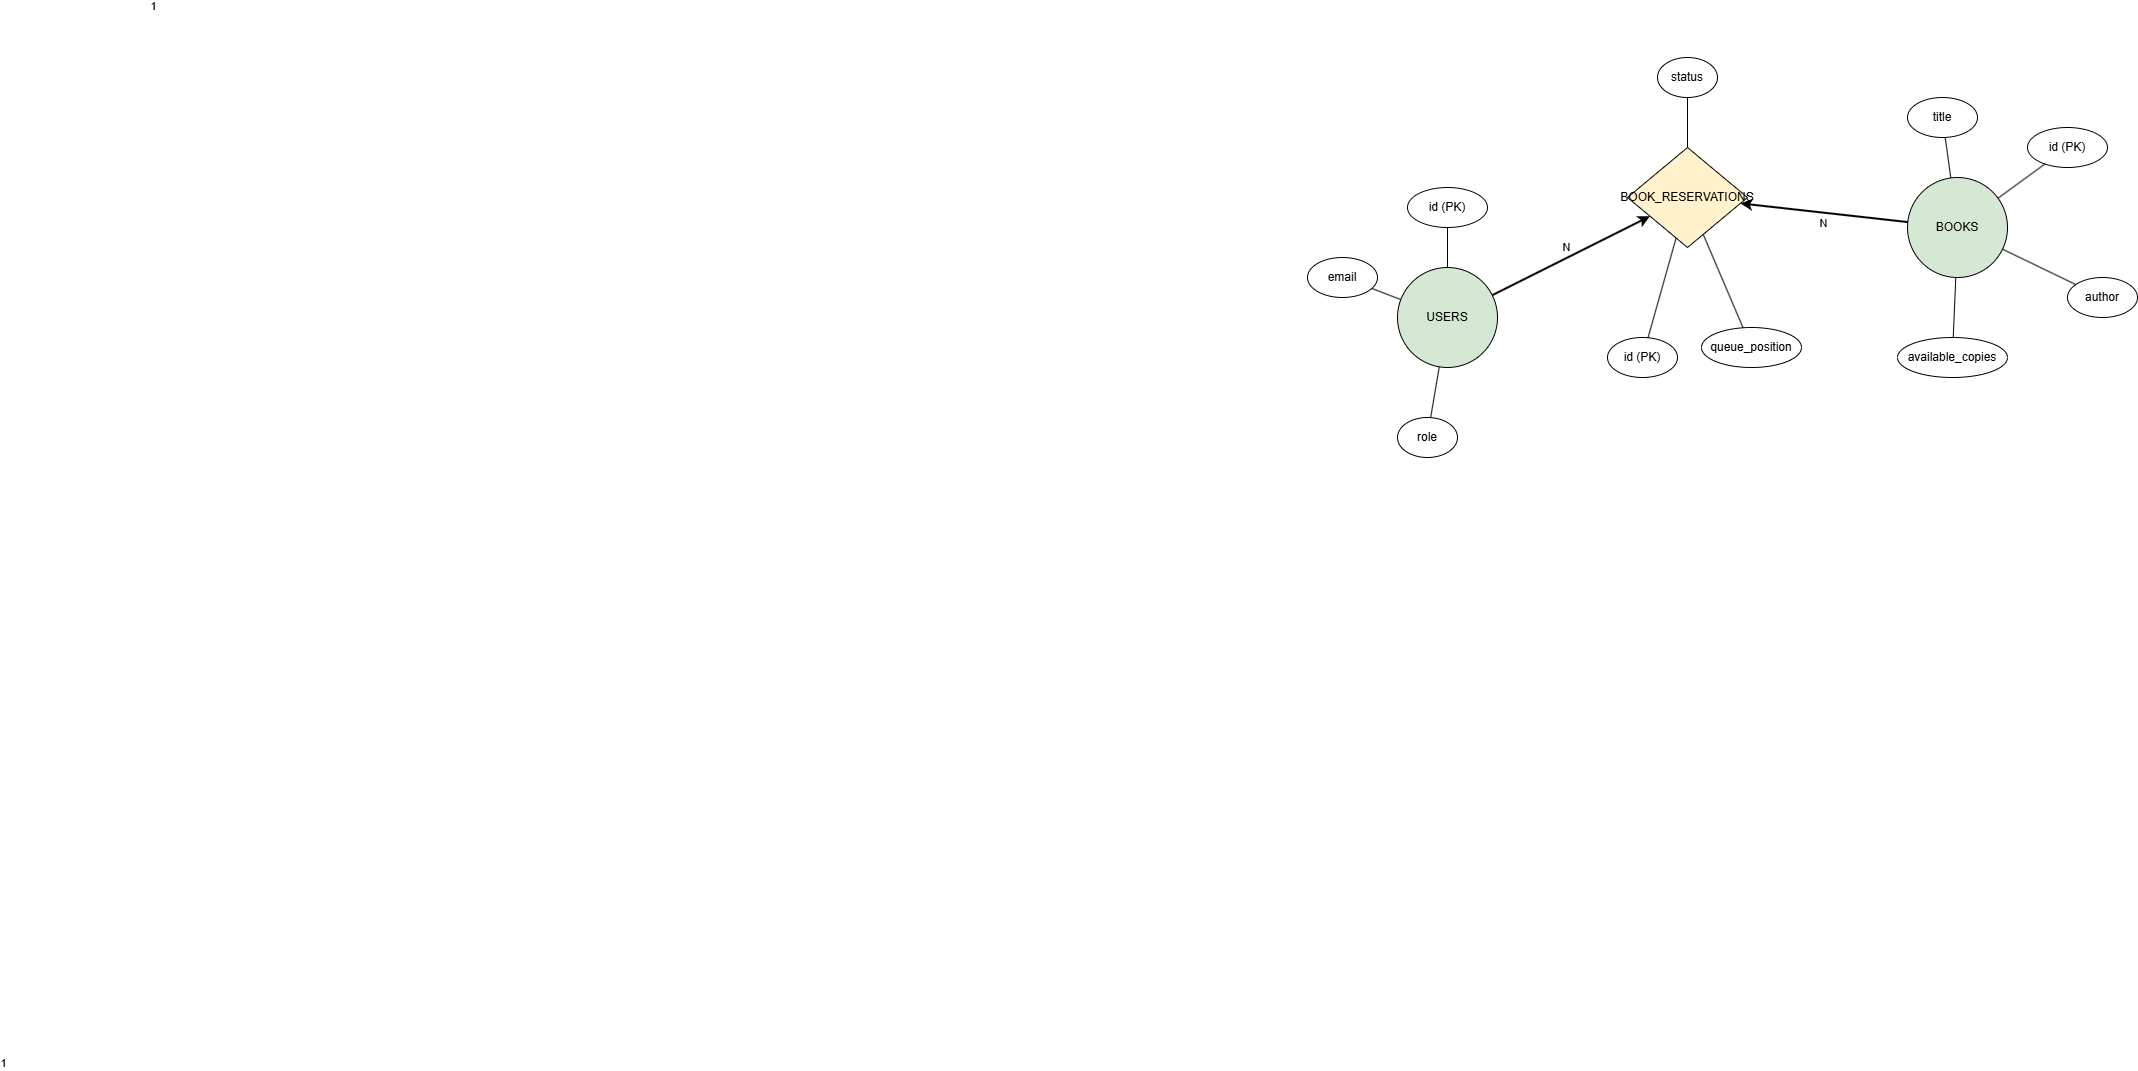

The diagram above was exported from draw.io. Its source (the exported page's mxGraphModel, read from the mxfile embedded in the PNG):
<mxGraphModel dx="2701" dy="556" grid="1" gridSize="10" guides="1" tooltips="1" connect="1" arrows="1" fold="1" page="1" pageScale="1" pageWidth="827" pageHeight="1169" math="0" shadow="0">
  <root>
    <mxCell id="0" />
    <mxCell id="1" parent="0" />
    <mxCell id="users" parent="1" style="ellipse;whiteSpace=wrap;html=1;aspect=fixed;fillColor=#d5e8d4;strokeColor=#000000;" value="USERS" vertex="1">
      <mxGeometry height="100" width="100" x="10" y="280" as="geometry" />
    </mxCell>
    <mxCell id="user_id" parent="1" style="ellipse;whiteSpace=wrap;html=1;aspect=fixed;fillColor=#ffffff;strokeColor=#000;" value="id (PK)" vertex="1">
      <mxGeometry height="40" width="80" x="20" y="200" as="geometry" />
    </mxCell>
    <mxCell id="conn_user_id" edge="1" parent="1" source="user_id" style="endArrow=none;html=1;" target="users">
      <mxGeometry relative="1" as="geometry" />
    </mxCell>
    <mxCell id="user_email" parent="1" style="ellipse;whiteSpace=wrap;html=1;aspect=fixed;fillColor=#fff;strokeColor=#000;" value="email" vertex="1">
      <mxGeometry height="40" width="70" x="-80" y="270" as="geometry" />
    </mxCell>
    <mxCell id="conn_user_email" edge="1" parent="1" source="user_email" style="endArrow=none;html=1;" target="users">
      <mxGeometry relative="1" as="geometry" />
    </mxCell>
    <mxCell id="user_role" parent="1" style="ellipse;whiteSpace=wrap;html=1;aspect=fixed;fillColor=#fff;strokeColor=#000;" value="role" vertex="1">
      <mxGeometry height="40" width="60" x="10" y="430" as="geometry" />
    </mxCell>
    <mxCell id="conn_user_role" edge="1" parent="1" source="user_role" style="endArrow=none;html=1;" target="users">
      <mxGeometry relative="1" as="geometry" />
    </mxCell>
    <mxCell id="books" parent="1" style="ellipse;whiteSpace=wrap;html=1;aspect=fixed;fillColor=#d5e8d4;strokeColor=#000;" value="BOOKS" vertex="1">
      <mxGeometry height="100" width="100" x="520" y="190" as="geometry" />
    </mxCell>
    <mxCell id="book_id" parent="1" style="ellipse;whiteSpace=wrap;html=1;aspect=fixed;fillColor=#fff;strokeColor=#000;" value="id (PK)" vertex="1">
      <mxGeometry height="40" width="80" x="640" y="140" as="geometry" />
    </mxCell>
    <mxCell id="conn_book_id" edge="1" parent="1" source="book_id" style="endArrow=none;html=1;" target="books">
      <mxGeometry relative="1" as="geometry" />
    </mxCell>
    <mxCell id="book_title" parent="1" style="ellipse;whiteSpace=wrap;html=1;aspect=fixed;fillColor=#fff;strokeColor=#000;" value="title" vertex="1">
      <mxGeometry height="40" width="70" x="520" y="110" as="geometry" />
    </mxCell>
    <mxCell id="conn_book_title" edge="1" parent="1" source="book_title" style="endArrow=none;html=1;" target="books">
      <mxGeometry relative="1" as="geometry" />
    </mxCell>
    <mxCell id="book_author" parent="1" style="ellipse;whiteSpace=wrap;html=1;aspect=fixed;fillColor=#fff;strokeColor=#000;" value="author" vertex="1">
      <mxGeometry height="40" width="70" x="680" y="290" as="geometry" />
    </mxCell>
    <mxCell id="conn_book_author" edge="1" parent="1" source="book_author" style="endArrow=none;html=1;" target="books">
      <mxGeometry relative="1" as="geometry" />
    </mxCell>
    <mxCell id="book_available" parent="1" style="ellipse;whiteSpace=wrap;html=1;aspect=fixed;fillColor=#fff;strokeColor=#000;" value="available_copies" vertex="1">
      <mxGeometry height="40" width="110" x="510" y="350" as="geometry" />
    </mxCell>
    <mxCell id="conn_book_available" edge="1" parent="1" source="book_available" style="endArrow=none;html=1;" target="books">
      <mxGeometry relative="1" as="geometry" />
    </mxCell>
    <mxCell id="reservation" parent="1" style="rhombus;whiteSpace=wrap;html=1;fillColor=#fff2cc;strokeColor=#000;" value="BOOK_RESERVATIONS" vertex="1">
      <mxGeometry height="100" width="120" x="240" y="160" as="geometry" />
    </mxCell>
    <mxCell id="res_id" parent="1" style="ellipse;whiteSpace=wrap;html=1;aspect=fixed;fillColor=#fff;strokeColor=#000;" value="id (PK)" vertex="1">
      <mxGeometry height="40" width="70" x="220" y="350" as="geometry" />
    </mxCell>
    <mxCell id="conn_res_id" edge="1" parent="1" source="res_id" style="endArrow=none;html=1;" target="reservation">
      <mxGeometry relative="1" as="geometry" />
    </mxCell>
    <mxCell id="res_status" parent="1" style="ellipse;whiteSpace=wrap;html=1;aspect=fixed;fillColor=#fff;strokeColor=#000;" value="status" vertex="1">
      <mxGeometry height="40" width="60" x="270" y="70" as="geometry" />
    </mxCell>
    <mxCell id="conn_res_status" edge="1" parent="1" source="res_status" style="endArrow=none;html=1;" target="reservation">
      <mxGeometry relative="1" as="geometry" />
    </mxCell>
    <mxCell id="res_queue" parent="1" style="ellipse;whiteSpace=wrap;html=1;aspect=fixed;fillColor=#fff;strokeColor=#000;" value="queue_position" vertex="1">
      <mxGeometry height="40" width="100" x="314" y="340" as="geometry" />
    </mxCell>
    <mxCell id="conn_res_queue" edge="1" parent="1" source="res_queue" style="endArrow=none;html=1;" target="reservation">
      <mxGeometry relative="1" as="geometry" />
    </mxCell>
    <mxCell id="conn_users_res" edge="1" parent="1" source="users" style="html=1;strokeWidth=2;" target="reservation">
      <mxGeometry relative="1" as="geometry" />
      <mxPoint x="200" y="200" as="sourcePoint" />
      <mxPoint x="350" y="220" as="targetPoint" />
    </mxCell>
    <mxCell id="label_users" parent="conn_users_res" style="edgeLabel;html=1;align=center;verticalAlign=middle;" value="1" vertex="1">
      <mxGeometry relative="1" x="-20" y="-20" as="geometry" />
    </mxCell>
    <mxCell id="label_res_users" parent="conn_users_res" style="edgeLabel;html=1;align=center;verticalAlign=middle;" value="N" vertex="1">
      <mxGeometry relative="1" y="10" as="geometry" />
    </mxCell>
    <mxCell id="conn_books_res" edge="1" parent="1" source="books" style="html=1;strokeWidth=2;" target="reservation">
      <mxGeometry relative="1" as="geometry" />
      <mxPoint x="600" y="200" as="sourcePoint" />
      <mxPoint x="470" y="220" as="targetPoint" />
    </mxCell>
    <mxCell id="label_books" parent="conn_books_res" style="edgeLabel;html=1;align=center;verticalAlign=middle;" value="1" vertex="1">
      <mxGeometry relative="1" x="20" y="-20" as="geometry" />
    </mxCell>
    <mxCell id="label_res_books" parent="conn_books_res" style="edgeLabel;html=1;align=center;verticalAlign=middle;" value="N" vertex="1">
      <mxGeometry relative="1" y="10" as="geometry" />
    </mxCell>
  </root>
</mxGraphModel>